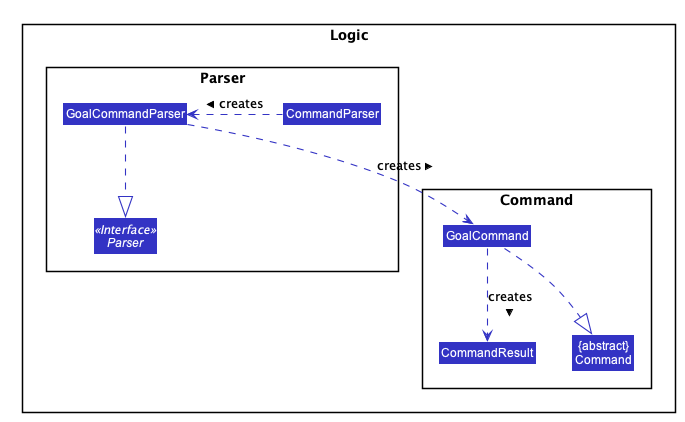

The diagram above was rendered by PlantUML. Its source (embedded in the PNG):
@startuml









skinparam BackgroundColor #FFFFFFF

skinparam Shadowing false

skinparam Class {
    FontColor #FFFFFF
    BorderThickness 1
    BorderColor #FFFFFF
    StereotypeFontColor #FFFFFF
    FontName Arial
}

skinparam Actor {
    BorderColor #000000
    Color #000000
    FontName Arial
}

skinparam Sequence {
    MessageAlign center
    BoxFontSize 15
    BoxPadding 0
    BoxFontColor #FFFFFF
    FontName Arial
}

skinparam Participant {
    FontColor #FFFFFFF
    Padding 20
}

skinparam MinClassWidth 50
skinparam ParticipantPadding 10
skinparam Shadowing false
skinparam DefaultTextAlignment center
skinparam packageStyle Rectangle

hide footbox
hide members
hide circle
skinparam arrowThickness 1.1
skinparam arrowColor #3333C4
skinparam classBackgroundColor #3333C4

package Logic {

package Parser {
Interface Parser <<Interface>>
Class GoalCommandParser
Class CommandParser
}

package Command {

Class GoalCommand
Class CommandResult
Class "{abstract}\nCommand" as Command
}

CommandParser .left.> GoalCommandParser: creates >

GoalCommandParser ..> GoalCommand : creates >
GoalCommandParser ..|> Parser

GoalCommand ..|> Command
GoalCommand ..> CommandResult : creates >


@enduml